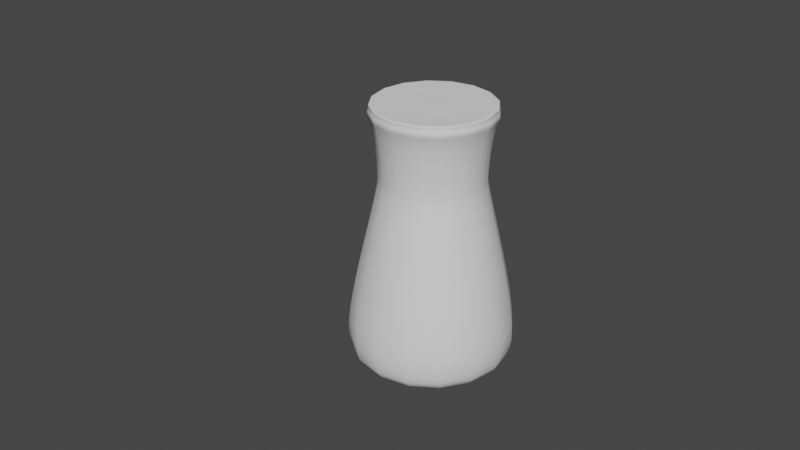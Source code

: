 # Source: spices.blend  (saved by Blender 3.6.11; exported with 4.5.12 LTS)
import bpy
from mathutils import Matrix  # noqa: F401  (used for matrix-valued properties, if any)

bpy.ops.wm.read_factory_settings(use_empty=True)
scene = bpy.context.scene
scene.name = 'Scene'

# ---- collections
col_collection = bpy.data.collections.new('Collection'); scene.collection.children.link(col_collection)

# ---- world
world_world = bpy.data.worlds.new('World'); scene.world = world_world
world_world.use_nodes = True; world_world.node_tree.nodes.clear()
_N = world_world.node_tree.nodes; _L = world_world.node_tree.links
n0 = _N.new('ShaderNodeOutputWorld'); n0.name = 'World Output'; n0.location = (300, 300)
n1 = _N.new('ShaderNodeBackground'); n1.name = 'Background'; n1.location = (10, 300)
n1.inputs[0].default_value = (0.05088, 0.05088, 0.05088, 1.0)
_L.new(n1.outputs[0], n0.inputs[0])
n0.is_active_output = True
world_world.color = (0.05088, 0.05088, 0.05088)
world_world.use_sun_shadow = False
world_world.sun_shadow_jitter_overblur = 0.0

# ---- curves / text
cu_beziercurve_001 = bpy.data.curves.new('BezierCurve.001', 'CURVE')
cu_beziercurve_001.dimensions = '3D'
_sp = cu_beziercurve_001.splines.new('BEZIER'); _sp.bezier_points.add(4)
_sp.bezier_points.foreach_set('co', [5.96e-08, 0.0, 1.091, -0.4786, 0.0, 1.064, -0.4147, 0.0, 0.5111, -0.6426, 0.0, -0.8783, -0.01367, 0.0, -1.1])
_sp.bezier_points.foreach_set('handle_left', [5.96e-08, -7.451e-09, 1.591, -0.4694, 0.0, 1.11, -0.4284, -7.451e-09, 1.046, -0.7201, 0.0, -0.6784, -0.2233, 0.0, -1.133])
_sp.bezier_points.foreach_set('handle_right', [-0.5606, 0.0, 1.08, -0.515, 7.451e-09, 0.9812, -0.4147, 0.0, 0.3548, -0.6426, 0.0, -1.074, -0.01367, 0.0, -2.1])
_sp.order_u = 0
_sp.order_v = 0
cu_beziercurve_001.use_path = True
cu_beziercurve_001.fill_mode = 'FULL'

# ---- objects
ob_beziercurve = bpy.data.objects.new('BezierCurve', cu_beziercurve_001)

# ---- transforms, parenting, visibility, modifiers, constraints
ob_beziercurve.location = (0.0, 0.0, 0.0)
_m = ob_beziercurve.modifiers.new('Screw', 'SCREW')

# ---- collection membership
col_collection.objects.link(ob_beziercurve)

# ---- scene / render settings (as saved in the file)
scene.frame_start = 1; scene.frame_end = 250; scene.frame_set(1)
scene.render.engine = 'BLENDER_EEVEE_NEXT'
scene.cycles.sampling_pattern = 'TABULATED_SOBOL'
scene.view_settings.view_transform = 'Filmic'
bpy.context.view_layer.update()

# ---- added for rendering (the .blend has no active camera and no usable light): camera, sun
cam_auto = bpy.data.cameras.new('AutoCamera')
cam_auto.lens = 50.0
cam_auto.sensor_width = 36.0
cam_auto.clip_end = 1000.0
ob_auto_camera = bpy.data.objects.new('AutoCamera', cam_auto)
scene.collection.objects.link(ob_auto_camera)
ob_auto_camera.location = (4.62249, -5.93257, 3.95049)
ob_auto_camera.rotation_euler = (1.09748, -7.21219e-08, 0.694738)
scene.camera = ob_auto_camera
light_auto_sun = bpy.data.lights.new('AutoSun', 'SUN')
light_auto_sun.energy = 3.0
light_auto_sun.angle = 0.0523599
ob_auto_sun = bpy.data.objects.new('AutoSun', light_auto_sun)
scene.collection.objects.link(ob_auto_sun)
ob_auto_sun.rotation_euler = (0.872665, 0.174533, 0.523599)
bpy.context.view_layer.update()

